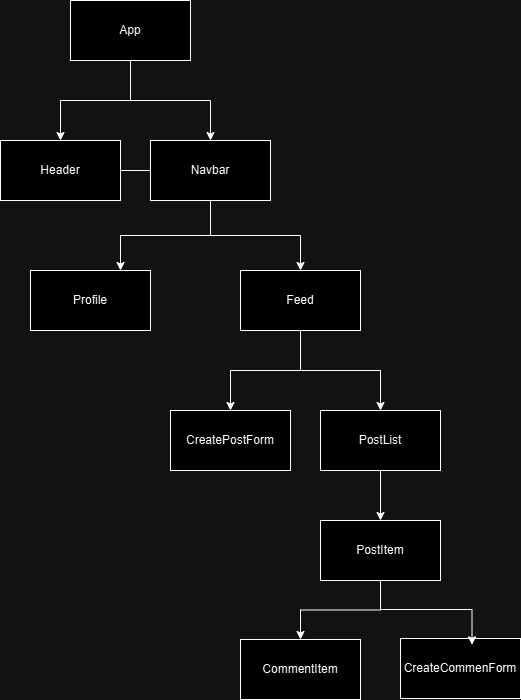

The diagram above was exported from draw.io. Its source (the exported page's mxGraphModel, read from the mxfile embedded in the PNG):
<mxGraphModel dx="1086" dy="524" grid="1" gridSize="10" guides="1" tooltips="1" connect="1" arrows="1" fold="1" page="1" pageScale="1" pageWidth="850" pageHeight="1100" math="0" shadow="0">
  <root>
    <mxCell id="0" />
    <mxCell id="1" parent="0" />
    <mxCell id="PCYmWDTO49KPFrBtsEVk-15" style="edgeStyle=orthogonalEdgeStyle;rounded=0;orthogonalLoop=1;jettySize=auto;html=1;entryX=0.5;entryY=0;entryDx=0;entryDy=0;" parent="1" source="PCYmWDTO49KPFrBtsEVk-1" target="PCYmWDTO49KPFrBtsEVk-3" edge="1">
      <mxGeometry relative="1" as="geometry" />
    </mxCell>
    <mxCell id="PCYmWDTO49KPFrBtsEVk-16" style="edgeStyle=orthogonalEdgeStyle;rounded=0;orthogonalLoop=1;jettySize=auto;html=1;" parent="1" source="PCYmWDTO49KPFrBtsEVk-1" target="PCYmWDTO49KPFrBtsEVk-2" edge="1">
      <mxGeometry relative="1" as="geometry" />
    </mxCell>
    <mxCell id="PCYmWDTO49KPFrBtsEVk-1" value="App" style="rounded=0;whiteSpace=wrap;html=1;" parent="1" vertex="1">
      <mxGeometry x="120" y="60" width="120" height="60" as="geometry" />
    </mxCell>
    <mxCell id="PCYmWDTO49KPFrBtsEVk-11" style="edgeStyle=orthogonalEdgeStyle;rounded=0;orthogonalLoop=1;jettySize=auto;html=1;endArrow=none;endFill=0;" parent="1" source="PCYmWDTO49KPFrBtsEVk-2" target="PCYmWDTO49KPFrBtsEVk-3" edge="1">
      <mxGeometry relative="1" as="geometry" />
    </mxCell>
    <mxCell id="PCYmWDTO49KPFrBtsEVk-2" value="Header" style="rounded=0;whiteSpace=wrap;html=1;" parent="1" vertex="1">
      <mxGeometry x="50" y="200" width="120" height="60" as="geometry" />
    </mxCell>
    <mxCell id="PCYmWDTO49KPFrBtsEVk-52" style="edgeStyle=orthogonalEdgeStyle;rounded=0;orthogonalLoop=1;jettySize=auto;html=1;entryX=0.5;entryY=0;entryDx=0;entryDy=0;" parent="1" source="PCYmWDTO49KPFrBtsEVk-3" target="PCYmWDTO49KPFrBtsEVk-4" edge="1">
      <mxGeometry relative="1" as="geometry" />
    </mxCell>
    <mxCell id="PCYmWDTO49KPFrBtsEVk-53" style="edgeStyle=elbowEdgeStyle;rounded=0;orthogonalLoop=1;jettySize=auto;html=1;entryX=0.75;entryY=0;entryDx=0;entryDy=0;elbow=vertical;" parent="1" source="PCYmWDTO49KPFrBtsEVk-3" target="PCYmWDTO49KPFrBtsEVk-50" edge="1">
      <mxGeometry relative="1" as="geometry" />
    </mxCell>
    <mxCell id="PCYmWDTO49KPFrBtsEVk-3" value="Navbar" style="rounded=0;whiteSpace=wrap;html=1;" parent="1" vertex="1">
      <mxGeometry x="200" y="200" width="120" height="60" as="geometry" />
    </mxCell>
    <mxCell id="PCYmWDTO49KPFrBtsEVk-54" style="edgeStyle=orthogonalEdgeStyle;rounded=0;orthogonalLoop=1;jettySize=auto;html=1;entryX=0.5;entryY=0;entryDx=0;entryDy=0;" parent="1" source="PCYmWDTO49KPFrBtsEVk-4" target="PCYmWDTO49KPFrBtsEVk-5" edge="1">
      <mxGeometry relative="1" as="geometry" />
    </mxCell>
    <mxCell id="PCYmWDTO49KPFrBtsEVk-55" style="edgeStyle=orthogonalEdgeStyle;rounded=0;orthogonalLoop=1;jettySize=auto;html=1;entryX=0.5;entryY=0;entryDx=0;entryDy=0;" parent="1" source="PCYmWDTO49KPFrBtsEVk-4" target="PCYmWDTO49KPFrBtsEVk-36" edge="1">
      <mxGeometry relative="1" as="geometry" />
    </mxCell>
    <mxCell id="PCYmWDTO49KPFrBtsEVk-4" value="Feed" style="rounded=0;whiteSpace=wrap;html=1;" parent="1" vertex="1">
      <mxGeometry x="290" y="330" width="120" height="60" as="geometry" />
    </mxCell>
    <mxCell id="PCYmWDTO49KPFrBtsEVk-5" value="CreatePostForm" style="rounded=0;whiteSpace=wrap;html=1;" parent="1" vertex="1">
      <mxGeometry x="220" y="470" width="120" height="60" as="geometry" />
    </mxCell>
    <mxCell id="PCYmWDTO49KPFrBtsEVk-9" value="CommentItem" style="rounded=0;whiteSpace=wrap;html=1;" parent="1" vertex="1">
      <mxGeometry x="290" y="699" width="120" height="60" as="geometry" />
    </mxCell>
    <mxCell id="PCYmWDTO49KPFrBtsEVk-59" style="edgeStyle=orthogonalEdgeStyle;rounded=0;orthogonalLoop=1;jettySize=auto;html=1;entryX=0.5;entryY=0;entryDx=0;entryDy=0;" parent="1" source="PCYmWDTO49KPFrBtsEVk-26" target="PCYmWDTO49KPFrBtsEVk-9" edge="1">
      <mxGeometry relative="1" as="geometry" />
    </mxCell>
    <mxCell id="PCYmWDTO49KPFrBtsEVk-26" value="PostItem" style="rounded=0;whiteSpace=wrap;html=1;" parent="1" vertex="1">
      <mxGeometry x="370" y="580" width="120" height="60" as="geometry" />
    </mxCell>
    <mxCell id="PCYmWDTO49KPFrBtsEVk-37" style="edgeStyle=orthogonalEdgeStyle;rounded=0;orthogonalLoop=1;jettySize=auto;html=1;entryX=0.5;entryY=0;entryDx=0;entryDy=0;" parent="1" source="PCYmWDTO49KPFrBtsEVk-36" target="PCYmWDTO49KPFrBtsEVk-26" edge="1">
      <mxGeometry relative="1" as="geometry" />
    </mxCell>
    <mxCell id="PCYmWDTO49KPFrBtsEVk-36" value="PostList" style="rounded=0;whiteSpace=wrap;html=1;" parent="1" vertex="1">
      <mxGeometry x="370" y="470" width="120" height="60" as="geometry" />
    </mxCell>
    <mxCell id="PCYmWDTO49KPFrBtsEVk-40" value="CreateCommenForm" style="rounded=0;whiteSpace=wrap;html=1;" parent="1" vertex="1">
      <mxGeometry x="450" y="698" width="120" height="60" as="geometry" />
    </mxCell>
    <mxCell id="PCYmWDTO49KPFrBtsEVk-50" value="Profile" style="rounded=0;whiteSpace=wrap;html=1;" parent="1" vertex="1">
      <mxGeometry x="80" y="330" width="120" height="60" as="geometry" />
    </mxCell>
    <mxCell id="PCYmWDTO49KPFrBtsEVk-60" style="edgeStyle=orthogonalEdgeStyle;rounded=0;orthogonalLoop=1;jettySize=auto;html=1;entryX=0.596;entryY=0.105;entryDx=0;entryDy=0;entryPerimeter=0;" parent="1" source="PCYmWDTO49KPFrBtsEVk-26" target="PCYmWDTO49KPFrBtsEVk-40" edge="1">
      <mxGeometry relative="1" as="geometry" />
    </mxCell>
  </root>
</mxGraphModel>